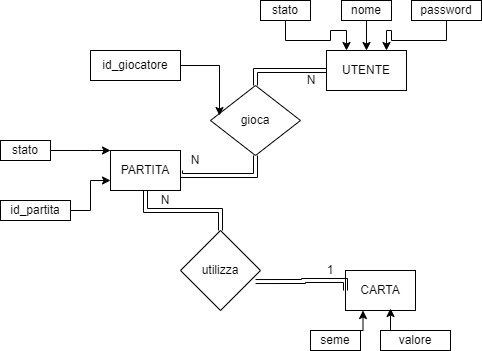

The diagram above was exported from draw.io. Its source (the exported page's mxGraphModel, read from the mxfile embedded in the PNG):
<mxGraphModel dx="880" dy="506" grid="1" gridSize="10" guides="1" tooltips="1" connect="1" arrows="1" fold="1" page="1" pageScale="1" pageWidth="827" pageHeight="1169" math="0" shadow="0">
  <root>
    <mxCell id="0" />
    <mxCell id="1" parent="0" />
    <mxCell id="3Bxu1HwSxxJU9F0TzQ-P-1" value="CARTA" style="rounded=0;whiteSpace=wrap;html=1;" parent="1" vertex="1">
      <mxGeometry x="425" y="300" width="70" height="40" as="geometry" />
    </mxCell>
    <mxCell id="3Bxu1HwSxxJU9F0TzQ-P-26" style="edgeStyle=orthogonalEdgeStyle;rounded=0;orthogonalLoop=1;jettySize=auto;html=1;exitX=0;exitY=0.5;exitDx=0;exitDy=0;entryX=0.5;entryY=0;entryDx=0;entryDy=0;shape=link;" parent="1" source="3Bxu1HwSxxJU9F0TzQ-P-2" target="3Bxu1HwSxxJU9F0TzQ-P-25" edge="1">
      <mxGeometry relative="1" as="geometry">
        <Array as="points">
          <mxPoint x="335" y="100" />
        </Array>
      </mxGeometry>
    </mxCell>
    <mxCell id="3Bxu1HwSxxJU9F0TzQ-P-2" value="UTENTE" style="rounded=0;whiteSpace=wrap;html=1;" parent="1" vertex="1">
      <mxGeometry x="406" y="80" width="80" height="40" as="geometry" />
    </mxCell>
    <mxCell id="3Bxu1HwSxxJU9F0TzQ-P-27" style="edgeStyle=orthogonalEdgeStyle;rounded=0;orthogonalLoop=1;jettySize=auto;html=1;exitX=1;exitY=0.5;exitDx=0;exitDy=0;entryX=0.5;entryY=1;entryDx=0;entryDy=0;shape=link;" parent="1" source="3Bxu1HwSxxJU9F0TzQ-P-3" target="3Bxu1HwSxxJU9F0TzQ-P-25" edge="1">
      <mxGeometry relative="1" as="geometry">
        <Array as="points">
          <mxPoint x="260" y="205" />
          <mxPoint x="335" y="205" />
        </Array>
      </mxGeometry>
    </mxCell>
    <mxCell id="3Bxu1HwSxxJU9F0TzQ-P-30" style="edgeStyle=orthogonalEdgeStyle;rounded=0;orthogonalLoop=1;jettySize=auto;html=1;exitX=0.5;exitY=1;exitDx=0;exitDy=0;shape=link;" parent="1" source="3Bxu1HwSxxJU9F0TzQ-P-3" target="3Bxu1HwSxxJU9F0TzQ-P-28" edge="1">
      <mxGeometry relative="1" as="geometry" />
    </mxCell>
    <mxCell id="3Bxu1HwSxxJU9F0TzQ-P-3" value="PARTITA" style="rounded=0;whiteSpace=wrap;html=1;" parent="1" vertex="1">
      <mxGeometry x="190" y="180" width="70" height="40" as="geometry" />
    </mxCell>
    <mxCell id="3Bxu1HwSxxJU9F0TzQ-P-16" style="edgeStyle=orthogonalEdgeStyle;rounded=0;orthogonalLoop=1;jettySize=auto;html=1;exitX=0.5;exitY=1;exitDx=0;exitDy=0;entryX=0.25;entryY=0;entryDx=0;entryDy=0;" parent="1" source="3Bxu1HwSxxJU9F0TzQ-P-5" target="3Bxu1HwSxxJU9F0TzQ-P-2" edge="1">
      <mxGeometry relative="1" as="geometry" />
    </mxCell>
    <mxCell id="3Bxu1HwSxxJU9F0TzQ-P-5" value="stato" style="text;html=1;align=center;verticalAlign=middle;whiteSpace=wrap;rounded=0;strokeColor=default;" parent="1" vertex="1">
      <mxGeometry x="340" y="30" width="50" height="20" as="geometry" />
    </mxCell>
    <mxCell id="3Bxu1HwSxxJU9F0TzQ-P-17" style="edgeStyle=orthogonalEdgeStyle;rounded=0;orthogonalLoop=1;jettySize=auto;html=1;exitX=0.5;exitY=1;exitDx=0;exitDy=0;entryX=0.5;entryY=0;entryDx=0;entryDy=0;" parent="1" source="3Bxu1HwSxxJU9F0TzQ-P-6" target="3Bxu1HwSxxJU9F0TzQ-P-2" edge="1">
      <mxGeometry relative="1" as="geometry" />
    </mxCell>
    <mxCell id="3Bxu1HwSxxJU9F0TzQ-P-6" value="nome" style="text;html=1;align=center;verticalAlign=middle;whiteSpace=wrap;rounded=0;strokeColor=default;" parent="1" vertex="1">
      <mxGeometry x="421" y="30" width="50" height="20" as="geometry" />
    </mxCell>
    <mxCell id="3Bxu1HwSxxJU9F0TzQ-P-18" style="edgeStyle=orthogonalEdgeStyle;rounded=0;orthogonalLoop=1;jettySize=auto;html=1;exitX=0.5;exitY=1;exitDx=0;exitDy=0;entryX=0.75;entryY=0;entryDx=0;entryDy=0;" parent="1" source="3Bxu1HwSxxJU9F0TzQ-P-7" target="3Bxu1HwSxxJU9F0TzQ-P-2" edge="1">
      <mxGeometry relative="1" as="geometry" />
    </mxCell>
    <mxCell id="3Bxu1HwSxxJU9F0TzQ-P-7" value="password" style="text;html=1;align=center;verticalAlign=middle;whiteSpace=wrap;rounded=0;strokeColor=default;" parent="1" vertex="1">
      <mxGeometry x="491" y="30" width="70" height="20" as="geometry" />
    </mxCell>
    <mxCell id="3Bxu1HwSxxJU9F0TzQ-P-19" style="edgeStyle=orthogonalEdgeStyle;rounded=0;orthogonalLoop=1;jettySize=auto;html=1;exitX=0.5;exitY=0;exitDx=0;exitDy=0;entryX=0.25;entryY=1;entryDx=0;entryDy=0;" parent="1" source="3Bxu1HwSxxJU9F0TzQ-P-10" target="3Bxu1HwSxxJU9F0TzQ-P-1" edge="1">
      <mxGeometry relative="1" as="geometry" />
    </mxCell>
    <mxCell id="3Bxu1HwSxxJU9F0TzQ-P-10" value="seme" style="text;html=1;align=center;verticalAlign=middle;whiteSpace=wrap;rounded=0;strokeColor=default;" parent="1" vertex="1">
      <mxGeometry x="390" y="360" width="50" height="20" as="geometry" />
    </mxCell>
    <mxCell id="3Bxu1HwSxxJU9F0TzQ-P-11" value="valore" style="text;html=1;align=center;verticalAlign=middle;whiteSpace=wrap;rounded=0;strokeColor=default;" parent="1" vertex="1">
      <mxGeometry x="460" y="360" width="70" height="20" as="geometry" />
    </mxCell>
    <mxCell id="3Bxu1HwSxxJU9F0TzQ-P-24" style="edgeStyle=orthogonalEdgeStyle;rounded=0;orthogonalLoop=1;jettySize=auto;html=1;exitX=1;exitY=0.5;exitDx=0;exitDy=0;entryX=0;entryY=0;entryDx=0;entryDy=0;" parent="1" source="3Bxu1HwSxxJU9F0TzQ-P-12" target="3Bxu1HwSxxJU9F0TzQ-P-3" edge="1">
      <mxGeometry relative="1" as="geometry">
        <Array as="points">
          <mxPoint x="170" y="180" />
          <mxPoint x="170" y="180" />
        </Array>
      </mxGeometry>
    </mxCell>
    <mxCell id="3Bxu1HwSxxJU9F0TzQ-P-12" value="stato" style="text;html=1;align=center;verticalAlign=middle;whiteSpace=wrap;rounded=0;strokeColor=default;" parent="1" vertex="1">
      <mxGeometry x="80" y="170" width="50" height="20" as="geometry" />
    </mxCell>
    <mxCell id="3Bxu1HwSxxJU9F0TzQ-P-22" style="edgeStyle=orthogonalEdgeStyle;rounded=0;orthogonalLoop=1;jettySize=auto;html=1;exitX=1;exitY=0.5;exitDx=0;exitDy=0;entryX=0;entryY=0.75;entryDx=0;entryDy=0;" parent="1" source="3Bxu1HwSxxJU9F0TzQ-P-14" target="3Bxu1HwSxxJU9F0TzQ-P-3" edge="1">
      <mxGeometry relative="1" as="geometry" />
    </mxCell>
    <mxCell id="3Bxu1HwSxxJU9F0TzQ-P-14" value="id_partita" style="text;html=1;align=center;verticalAlign=middle;whiteSpace=wrap;rounded=0;strokeColor=default;" parent="1" vertex="1">
      <mxGeometry x="80" y="230" width="70" height="20" as="geometry" />
    </mxCell>
    <mxCell id="3Bxu1HwSxxJU9F0TzQ-P-20" style="edgeStyle=orthogonalEdgeStyle;rounded=0;orthogonalLoop=1;jettySize=auto;html=1;exitX=0.5;exitY=0;exitDx=0;exitDy=0;entryX=0.643;entryY=0.95;entryDx=0;entryDy=0;entryPerimeter=0;" parent="1" source="3Bxu1HwSxxJU9F0TzQ-P-11" target="3Bxu1HwSxxJU9F0TzQ-P-1" edge="1">
      <mxGeometry relative="1" as="geometry" />
    </mxCell>
    <mxCell id="3Bxu1HwSxxJU9F0TzQ-P-25" value="gioca" style="rhombus;whiteSpace=wrap;html=1;" parent="1" vertex="1">
      <mxGeometry x="290" y="115" width="90" height="70" as="geometry" />
    </mxCell>
    <mxCell id="3Bxu1HwSxxJU9F0TzQ-P-28" value="utilizza" style="rhombus;whiteSpace=wrap;html=1;" parent="1" vertex="1">
      <mxGeometry x="260" y="260" width="80" height="80" as="geometry" />
    </mxCell>
    <mxCell id="3Bxu1HwSxxJU9F0TzQ-P-31" style="edgeStyle=orthogonalEdgeStyle;rounded=0;orthogonalLoop=1;jettySize=auto;html=1;exitX=0;exitY=0.5;exitDx=0;exitDy=0;entryX=0.938;entryY=0.638;entryDx=0;entryDy=0;entryPerimeter=0;shape=link;" parent="1" source="3Bxu1HwSxxJU9F0TzQ-P-1" target="3Bxu1HwSxxJU9F0TzQ-P-28" edge="1">
      <mxGeometry relative="1" as="geometry">
        <Array as="points">
          <mxPoint x="425" y="310" />
          <mxPoint x="383" y="310" />
          <mxPoint x="383" y="311" />
        </Array>
      </mxGeometry>
    </mxCell>
    <mxCell id="3Bxu1HwSxxJU9F0TzQ-P-32" value="N" style="text;html=1;align=center;verticalAlign=middle;whiteSpace=wrap;rounded=0;" parent="1" vertex="1">
      <mxGeometry x="260" y="180" width="30" height="20" as="geometry" />
    </mxCell>
    <mxCell id="3Bxu1HwSxxJU9F0TzQ-P-33" value="N" style="text;html=1;align=center;verticalAlign=middle;whiteSpace=wrap;rounded=0;" parent="1" vertex="1">
      <mxGeometry x="376" y="100" width="30" height="20" as="geometry" />
    </mxCell>
    <mxCell id="3Bxu1HwSxxJU9F0TzQ-P-34" value="N" style="text;html=1;align=center;verticalAlign=middle;whiteSpace=wrap;rounded=0;" parent="1" vertex="1">
      <mxGeometry x="230" y="220" width="30" height="20" as="geometry" />
    </mxCell>
    <mxCell id="3Bxu1HwSxxJU9F0TzQ-P-35" value="1" style="text;html=1;align=center;verticalAlign=middle;whiteSpace=wrap;rounded=0;" parent="1" vertex="1">
      <mxGeometry x="395" y="290" width="30" height="20" as="geometry" />
    </mxCell>
    <mxCell id="mxkMnu1iYdNQFjUCABMz-1" value="id_giocatore" style="text;html=1;align=center;verticalAlign=middle;whiteSpace=wrap;rounded=0;fillColor=none;strokeColor=default;" vertex="1" parent="1">
      <mxGeometry x="170" y="80" width="90" height="30" as="geometry" />
    </mxCell>
    <mxCell id="mxkMnu1iYdNQFjUCABMz-2" style="edgeStyle=orthogonalEdgeStyle;rounded=0;orthogonalLoop=1;jettySize=auto;html=1;exitX=1;exitY=0.5;exitDx=0;exitDy=0;entryX=0.1;entryY=0.429;entryDx=0;entryDy=0;entryPerimeter=0;" edge="1" parent="1" source="mxkMnu1iYdNQFjUCABMz-1" target="3Bxu1HwSxxJU9F0TzQ-P-25">
      <mxGeometry relative="1" as="geometry" />
    </mxCell>
  </root>
</mxGraphModel>